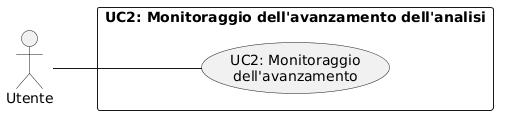

The diagram above was rendered by PlantUML. Its source (embedded in the PNG):
@startuml
left to right direction
skinparam packageStyle rectangle

' Disattiva le ombre per mantenere lo stile accademico
skinparam shadowing false

actor "Utente" as utente

rectangle "UC2: Monitoraggio dell'avanzamento dell'analisi" {
    usecase "UC2: Monitoraggio\ndell'avanzamento" as UC2_main
}

utente -- UC2_main
@enduml